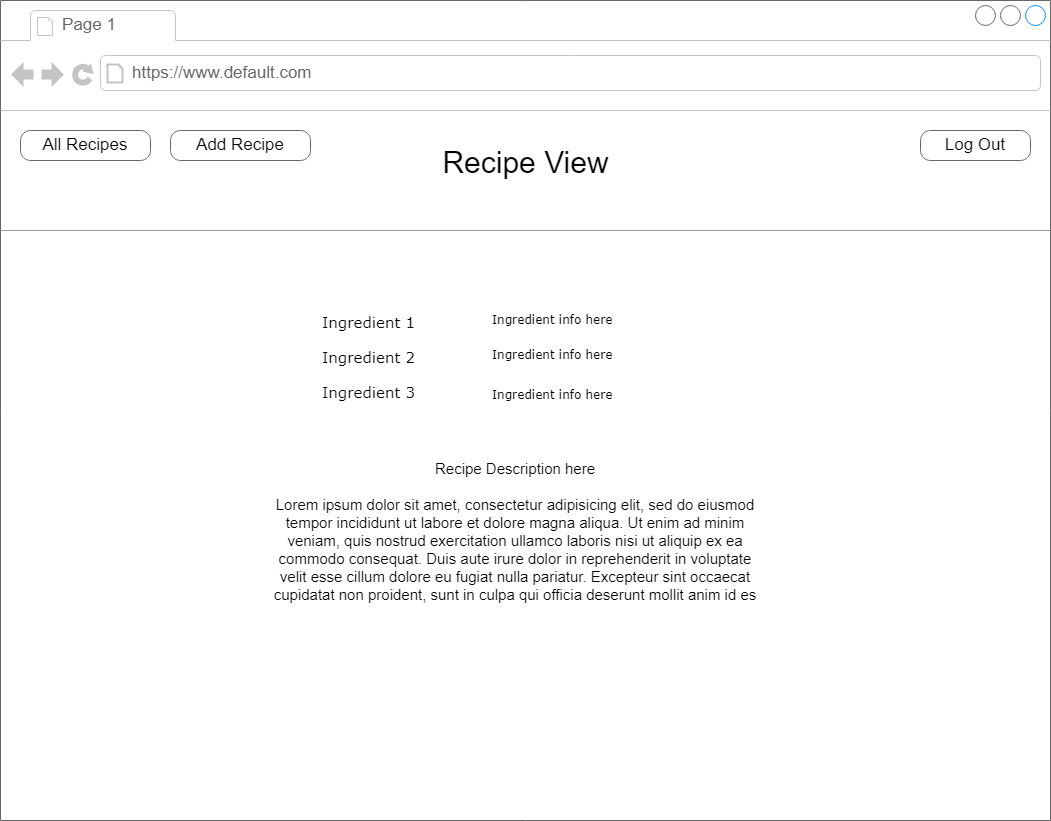

The diagram above was exported from draw.io. Its source (the exported page's mxGraphModel, read from the mxfile embedded in the PNG):
<mxGraphModel dx="874" dy="446" grid="1" gridSize="10" guides="1" tooltips="1" connect="1" arrows="1" fold="1" page="1" pageScale="1" pageWidth="850" pageHeight="1100" math="0" shadow="0">
  <root>
    <mxCell id="kslqDDedWuG771UUgaw6-0" />
    <mxCell id="kslqDDedWuG771UUgaw6-1" parent="kslqDDedWuG771UUgaw6-0" />
    <mxCell id="kslqDDedWuG771UUgaw6-2" value="" style="strokeWidth=1;shadow=0;dashed=0;align=center;html=1;shape=mxgraph.mockup.containers.browserWindow;rSize=0;strokeColor=#666666;mainText=,;recursiveResize=0;rounded=0;labelBackgroundColor=none;fontFamily=Verdana;fontSize=12" parent="kslqDDedWuG771UUgaw6-1" vertex="1">
      <mxGeometry x="30" y="30" width="1050" height="820" as="geometry" />
    </mxCell>
    <mxCell id="kslqDDedWuG771UUgaw6-3" value="Page 1" style="strokeWidth=1;shadow=0;dashed=0;align=center;html=1;shape=mxgraph.mockup.containers.anchor;fontSize=17;fontColor=#666666;align=left;" parent="kslqDDedWuG771UUgaw6-2" vertex="1">
      <mxGeometry x="60" y="12" width="110" height="26" as="geometry" />
    </mxCell>
    <mxCell id="kslqDDedWuG771UUgaw6-4" value="https://www.default.com" style="strokeWidth=1;shadow=0;dashed=0;align=center;html=1;shape=mxgraph.mockup.containers.anchor;rSize=0;fontSize=17;fontColor=#666666;align=left;" parent="kslqDDedWuG771UUgaw6-2" vertex="1">
      <mxGeometry x="130" y="60" width="250" height="26" as="geometry" />
    </mxCell>
    <mxCell id="kslqDDedWuG771UUgaw6-5" value="&lt;p style=&quot;line-height: 1.2; margin-top: 0pt; margin-bottom: 0pt;&quot; dir=&quot;ltr&quot;&gt;&lt;/p&gt;&lt;div&gt;&lt;/div&gt;&lt;span style=&quot;font-family: Economica, sans-serif; background-color: transparent; font-variant-numeric: normal; font-variant-east-asian: normal; font-variant-alternates: normal; font-variant-position: normal; vertical-align: baseline;&quot;&gt;&lt;font style=&quot;font-size: 30px;&quot;&gt;Recipe&amp;nbsp;View&lt;/font&gt;&lt;/span&gt;&lt;p&gt;&lt;/p&gt;" style="text;html=1;points=[];align=center;verticalAlign=top;spacingTop=-4;fontSize=30;fontFamily=Verdana" parent="kslqDDedWuG771UUgaw6-2" vertex="1">
      <mxGeometry x="355" y="140" width="340" height="50" as="geometry" />
    </mxCell>
    <mxCell id="kslqDDedWuG771UUgaw6-6" value="&lt;span id=&quot;docs-internal-guid-5d654f29-7fff-60c8-33e5-b82caca4bfd6&quot;&gt;&lt;/span&gt;&lt;span id=&quot;docs-internal-guid-5d654f29-7fff-60c8-33e5-b82caca4bfd6&quot;&gt;&lt;/span&gt;&lt;span id=&quot;docs-internal-guid-5d654f29-7fff-60c8-33e5-b82caca4bfd6&quot;&gt;&lt;/span&gt;&lt;span id=&quot;docs-internal-guid-5d654f29-7fff-60c8-33e5-b82caca4bfd6&quot;&gt;&lt;/span&gt;&lt;span id=&quot;docs-internal-guid-5d654f29-7fff-60c8-33e5-b82caca4bfd6&quot;&gt;&lt;/span&gt;Ingredient 1" style="text;html=1;points=[];align=left;verticalAlign=top;spacingTop=-4;fontSize=15;fontFamily=Verdana" parent="kslqDDedWuG771UUgaw6-2" vertex="1">
      <mxGeometry x="320" y="310" width="170" height="30" as="geometry" />
    </mxCell>
    <mxCell id="kslqDDedWuG771UUgaw6-7" value="Add&amp;nbsp;Recipe" style="strokeWidth=1;shadow=0;dashed=0;align=center;html=1;shape=mxgraph.mockup.buttons.button;strokeColor=#666666;mainText=;buttonStyle=round;fontSize=17;fontStyle=0;fillColor=none;whiteSpace=wrap;rounded=0;labelBackgroundColor=none;" parent="kslqDDedWuG771UUgaw6-2" vertex="1">
      <mxGeometry x="170" y="130" width="140" height="30" as="geometry" />
    </mxCell>
    <mxCell id="kslqDDedWuG771UUgaw6-8" value="All&amp;nbsp;Recipes" style="strokeWidth=1;shadow=0;dashed=0;align=center;html=1;shape=mxgraph.mockup.buttons.button;strokeColor=#666666;mainText=;buttonStyle=round;fontSize=17;fontStyle=0;fillColor=none;whiteSpace=wrap;rounded=0;labelBackgroundColor=none;" parent="kslqDDedWuG771UUgaw6-2" vertex="1">
      <mxGeometry x="20" y="130" width="130" height="30" as="geometry" />
    </mxCell>
    <mxCell id="kslqDDedWuG771UUgaw6-9" value="Ingredient&amp;nbsp;info here" style="text;html=1;points=[];align=left;verticalAlign=top;spacingTop=-4;fontSize=12;fontFamily=Verdana;whiteSpace=wrap;" parent="kslqDDedWuG771UUgaw6-2" vertex="1">
      <mxGeometry x="490" y="310" width="240" height="40" as="geometry" />
    </mxCell>
    <mxCell id="kslqDDedWuG771UUgaw6-10" value="" style="verticalLabelPosition=bottom;shadow=0;dashed=0;align=center;html=1;verticalAlign=top;strokeWidth=1;shape=mxgraph.mockup.markup.line;strokeColor=#999999;rounded=0;labelBackgroundColor=none;fillColor=#ffffff;fontFamily=Verdana;fontSize=12;fontColor=#000000;" parent="kslqDDedWuG771UUgaw6-2" vertex="1">
      <mxGeometry y="220" width="1050" height="20" as="geometry" />
    </mxCell>
    <mxCell id="kslqDDedWuG771UUgaw6-11" value="Ingredient 2" style="text;html=1;points=[];align=left;verticalAlign=top;spacingTop=-4;fontSize=15;fontFamily=Verdana" parent="kslqDDedWuG771UUgaw6-2" vertex="1">
      <mxGeometry x="320" y="345" width="170" height="30" as="geometry" />
    </mxCell>
    <mxCell id="kslqDDedWuG771UUgaw6-12" value="Ingredient&amp;nbsp;info here" style="text;html=1;points=[];align=left;verticalAlign=top;spacingTop=-4;fontSize=12;fontFamily=Verdana;whiteSpace=wrap;" parent="kslqDDedWuG771UUgaw6-2" vertex="1">
      <mxGeometry x="490" y="345" width="240" height="40" as="geometry" />
    </mxCell>
    <mxCell id="kslqDDedWuG771UUgaw6-13" value="Ingredient 3" style="text;html=1;points=[];align=left;verticalAlign=top;spacingTop=-4;fontSize=15;fontFamily=Verdana" parent="kslqDDedWuG771UUgaw6-2" vertex="1">
      <mxGeometry x="320" y="380" width="170" height="30" as="geometry" />
    </mxCell>
    <mxCell id="kslqDDedWuG771UUgaw6-14" value="Ingredient&amp;nbsp;info here" style="text;html=1;points=[];align=left;verticalAlign=top;spacingTop=-4;fontSize=12;fontFamily=Verdana;whiteSpace=wrap;" parent="kslqDDedWuG771UUgaw6-2" vertex="1">
      <mxGeometry x="490" y="385" width="240" height="40" as="geometry" />
    </mxCell>
    <mxCell id="1nLAXuyrzQZ8taF-vxnK-0" value="&lt;font style=&quot;font-size: 15px;&quot;&gt;Recipe Description here&lt;br&gt;&lt;br&gt;Lorem ipsum dolor sit amet, consectetur adipisicing elit, sed do eiusmod tempor incididunt ut labore et dolore magna aliqua. Ut enim ad minim veniam, quis nostrud exercitation ullamco laboris nisi ut aliquip ex ea commodo consequat. Duis aute irure dolor in reprehenderit in voluptate velit esse cillum dolore eu fugiat nulla pariatur. Excepteur sint occaecat cupidatat non proident, sunt in culpa qui officia deserunt mollit anim id es&lt;/font&gt;" style="text;spacingTop=-5;whiteSpace=wrap;html=1;align=center;fontSize=12;fontFamily=Helvetica;fillColor=none;strokeColor=none;rounded=0;shadow=1;labelBackgroundColor=none;" parent="kslqDDedWuG771UUgaw6-2" vertex="1">
      <mxGeometry x="270" y="458" width="490" height="125" as="geometry" />
    </mxCell>
    <mxCell id="QxnKFoAynmhDBcO53A5r-0" value="Log Out" style="strokeWidth=1;shadow=0;dashed=0;align=center;html=1;shape=mxgraph.mockup.buttons.button;strokeColor=#666666;mainText=;buttonStyle=round;fontSize=17;fontStyle=0;fillColor=none;whiteSpace=wrap;rounded=0;labelBackgroundColor=none;" parent="kslqDDedWuG771UUgaw6-2" vertex="1">
      <mxGeometry x="920" y="130" width="110" height="30" as="geometry" />
    </mxCell>
  </root>
</mxGraphModel>